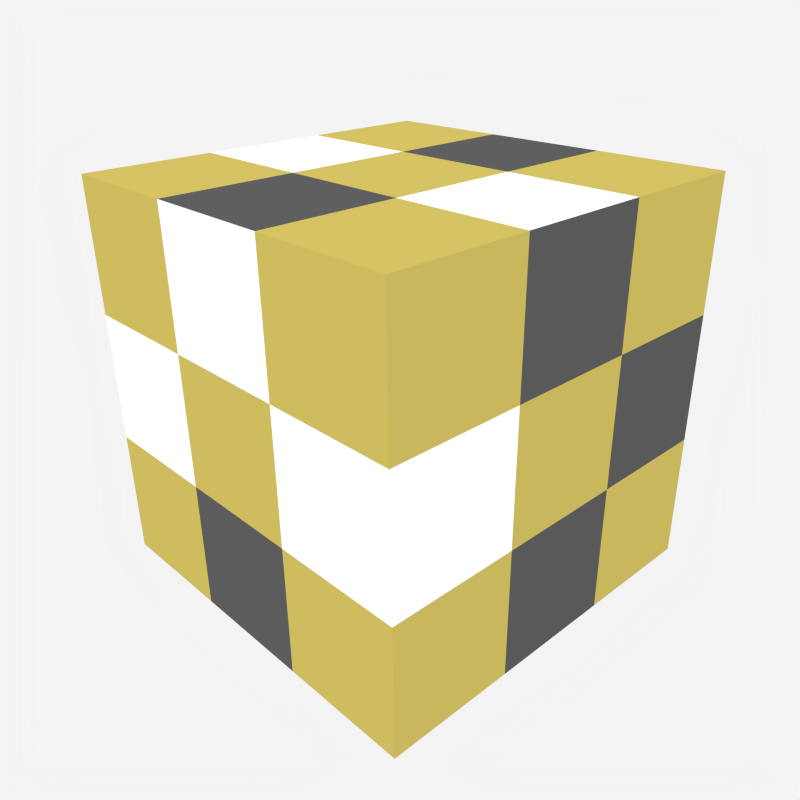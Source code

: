 # Source: logo.blend  (saved by Blender 2.69.0; exported with 4.5.12 LTS)
import bpy
from mathutils import Matrix  # noqa: F401  (used for matrix-valued properties, if any)

bpy.ops.wm.read_factory_settings(use_empty=True)
scene = bpy.context.scene
scene.name = 'Scene'

# ---- collections
col_collection_1 = bpy.data.collections.new('Collection 1'); scene.collection.children.link(col_collection_1)

# ---- materials (node trees are filled in below, after node groups)
mat_cube = bpy.data.materials.new('Cube')
mat_cube.alpha_threshold = 0.0
mat_cube.diffuse_color = (0.5815, 0.4713, 0.1084, 1.0)
mat_cube.roughness = 0.5
mat_cube.line_color = (0.0, 0.0, 0.0, 1.0)
mat_cube_blackface = bpy.data.materials.new('Cube-blackface')
mat_cube_blackface.alpha_threshold = 0.0
mat_cube_blackface.preview_render_type = 'CUBE'
mat_cube_blackface.roughness = 0.5
mat_cube_blackface.line_color = (0.0, 0.0, 0.0, 1.0)
mat_cube_whiteface = bpy.data.materials.new('Cube-whiteface')
mat_cube_whiteface.alpha_threshold = 0.0
mat_cube_whiteface.preview_render_type = 'CUBE'
mat_cube_whiteface.roughness = 0.5
mat_cube_whiteface.line_color = (0.0, 0.0, 0.0, 1.0)

# ---- material node trees
mat_cube_blackface.use_nodes = True; mat_cube_blackface.node_tree.nodes.clear()
_N = mat_cube_blackface.node_tree.nodes; _L = mat_cube_blackface.node_tree.links
n0 = _N.new('ShaderNodeOutputMaterial'); n0.name = 'Material Output'; n0.location = (300, 300)
n1 = _N.new('ShaderNodeBsdfDiffuse'); n1.name = 'Diffuse BSDF'; n1.location = (10, 300)
n1.inputs[0].default_value = (0.1, 0.1, 0.1, 1.0)
_L.new(n1.outputs[0], n0.inputs[0])
n0.is_active_output = True
mat_cube_whiteface.use_nodes = True; mat_cube_whiteface.node_tree.nodes.clear()
_N = mat_cube_whiteface.node_tree.nodes; _L = mat_cube_whiteface.node_tree.links
n0 = _N.new('ShaderNodeOutputMaterial'); n0.name = 'Material Output'; n0.location = (300, 300)
n1 = _N.new('ShaderNodeBsdfDiffuse'); n1.name = 'Diffuse BSDF'; n1.location = (10, 300)
n1.inputs[0].default_value = (1.0, 1.0, 1.0, 1.0)
_L.new(n1.outputs[0], n0.inputs[0])
n0.is_active_output = True

# ---- world
world_world = bpy.data.worlds.new('World'); scene.world = world_world
world_world.color = (0.9, 0.9, 0.9)
world_world.use_sun_shadow = False
world_world.sun_shadow_jitter_overblur = 0.0
world_world.cycles.sampling_method = 'MANUAL'
world_world.cycles.sample_map_resolution = 256
world_world.light_settings.ao_factor = 0.6

# ---- cameras
cam_camera = bpy.data.cameras.new('Camera')
cam_camera.clip_end = 100.0
cam_camera.lens = 35.0
cam_camera.sensor_width = 32.0
cam_camera.sensor_height = 18.0
cam_camera.ortho_scale = 7.314
cam_camera.dof.focus_distance = 0.0

# ---- lights
light_lamp = bpy.data.lights.new('Lamp', 'SUN')
light_lamp.transmission_factor = 0.0
light_lamp.cutoff_distance = 30.0
light_lamp.angle = 0.1993
light_lamp.energy = 1.0
light_lamp.shadow_buffer_clip_start = 1.001
light_lamp.shadow_soft_size = 0.1
light_lamp.shadow_cascade_max_distance = 1000.0
light_lamp.cycles.use_multiple_importance_sampling = False

# ---- meshes
me_cube = bpy.data.meshes.new('Cube')
me_cube.from_pydata([(1.0, 1.0, -1.0), (1.0, -1.0, -1.0), (-1.0, -1.0, -1.0), (-1.0, 1.0, -1.0), (1.0, 1.0, 1.0), (1.0, -1.0, 1.0), (-1.0, -1.0, 1.0), (-1.0, 1.0, 1.0), (1.0, 0.3333, -1.0), (1.0, -0.3333, -1.0), (0.3333, 1.0, -1.0), (-0.3333, 1.0, -1.0), (1.0, 1.0, -0.3333), (1.0, 1.0, 0.3333), (0.3333, -1.0, -1.0), (-0.3333, -1.0, -1.0), (1.0, -1.0, -0.3333), (1.0, -1.0, 0.3333), (-1.0, -0.3333, -1.0), (-1.0, 0.3333, -1.0), (-1.0, -1.0, -0.3333), (-1.0, -1.0, 0.3333), (-1.0, 1.0, -0.3333), (-1.0, 1.0, 0.3333), (1.0, 0.3333, 1.0), (1.0, -0.3333, 1.0), (0.3333, 1.0, 1.0), (-0.3333, 1.0, 1.0), (0.3333, -1.0, 1.0), (-0.3333, -1.0, 1.0), (-1.0, -0.3333, 1.0), (-1.0, 0.3333, 1.0), (0.3333, 0.3333, -1.0), (-0.3333, 0.3333, -1.0), (0.3333, -0.3333, -1.0), (-0.3333, -0.3333, -1.0), (0.3333, 0.3333, 1.0), (0.3333, -0.3333, 1.0), (-0.3333, 0.3333, 1.0), (-0.3333, -0.3333, 1.0), (1.0, 0.3333, -0.3333), (1.0, -0.3333, -0.3333), (1.0, 0.3333, 0.3333), (1.0, -0.3333, 0.3333), (0.3333, -1.0, -0.3333), (-0.3333, -1.0, -0.3333), (0.3333, -1.0, 0.3333), (-0.3333, -1.0, 0.3333), (-1.0, -0.3333, -0.3333), (-1.0, 0.3333, -0.3333), (-1.0, -0.3333, 0.3333), (-1.0, 0.3333, 0.3333), (0.3333, 1.0, 0.3333), (-0.3333, 1.0, 0.3333), (0.3333, 1.0, -0.3333), (-0.3333, 1.0, -0.3333)], [], [(35, 15, 2, 18), (39, 30, 6, 29), (43, 25, 5, 17), (47, 29, 6, 21), (51, 31, 7, 23), (55, 11, 3, 22), (11, 33, 19, 3), (33, 35, 18, 19), (0, 8, 32, 10), (10, 32, 33, 11), (8, 9, 34, 32), (32, 34, 35, 33), (9, 1, 14, 34), (34, 14, 15, 35), (25, 37, 28, 5), (37, 39, 29, 28), (4, 26, 36, 24), (24, 36, 37, 25), (26, 27, 38, 36), (36, 38, 39, 37), (27, 7, 31, 38), (38, 31, 30, 39), (9, 41, 16, 1), (41, 43, 17, 16), (0, 12, 40, 8), (8, 40, 41, 9), (12, 13, 42, 40), (40, 42, 43, 41), (13, 4, 24, 42), (42, 24, 25, 43), (15, 45, 20, 2), (45, 47, 21, 20), (1, 16, 44, 14), (14, 44, 45, 15), (16, 17, 46, 44), (44, 46, 47, 45), (17, 5, 28, 46), (46, 28, 29, 47), (19, 49, 22, 3), (49, 51, 23, 22), (2, 20, 48, 18), (18, 48, 49, 19), (20, 21, 50, 48), (48, 50, 51, 49), (21, 6, 30, 50), (50, 30, 31, 51), (27, 53, 23, 7), (53, 55, 22, 23), (4, 13, 52, 26), (26, 52, 53, 27), (13, 12, 54, 52), (52, 54, 55, 53), (12, 0, 10, 54), (54, 10, 11, 55)])
me_cube.polygons.foreach_set('material_index', [0, 0, 0, 0, 0, 0, 0, 1, 0, 1, 1, 0, 0, 1, 0, 1, 0, 2, 1, 0, 0, 2, 0, 2, 0, 1, 1, 0, 0, 1, 0, 2, 0, 1, 2, 0, 0, 2, 0, 1, 0, 1, 1, 0, 0, 1, 0, 1, 0, 1, 1, 0, 0, 1])
me_cube.materials.append(mat_cube)
me_cube.materials.append(mat_cube_blackface)
me_cube.materials.append(mat_cube_whiteface)
me_cube.use_remesh_preserve_volume = False
me_cube.use_remesh_preserve_attributes = False
me_cube.use_mirror_vertex_groups = False
me_cube.update()

# ---- objects
ob_cube = bpy.data.objects.new('Cube', me_cube)
ob_lamp = bpy.data.objects.new('Lamp', light_lamp)
ob_camera = bpy.data.objects.new('Camera', cam_camera)

# ---- transforms, parenting, visibility, modifiers, constraints
ob_cube.location = (0.0, 0.0, 0.0)
ob_cube.lock_rotations_4d = False
ob_cube.empty_display_type = 'ARROWS'
ob_cube.lineart.crease_threshold = 0.0
ob_lamp.location = (3.584, -4.227, 5.904)
ob_lamp.rotation_euler = (0.6503, 0.05522, 0.4976)
ob_lamp.lock_rotations_4d = False
ob_lamp.empty_display_type = 'ARROWS'
ob_lamp.color = (0.0, 0.0, 0.0, 0.0)
ob_lamp.lineart.crease_threshold = 0.0
ob_camera.location = (2.832, -2.656, 1.816)
ob_camera.rotation_euler = (1.109, 0.01082, 0.8149)
ob_camera.lock_rotations_4d = False
ob_camera.empty_display_type = 'ARROWS'
ob_camera.color = (0.0, 0.0, 0.0, 0.0)
ob_camera.display_type = 'WIRE'
ob_camera.lineart.crease_threshold = 0.0

# ---- collection membership
col_collection_1.objects.link(ob_cube)
col_collection_1.objects.link(ob_lamp)
col_collection_1.objects.link(ob_camera)

# ---- scene / render settings (as saved in the file)
scene.camera = ob_camera
scene.frame_start = 1; scene.frame_end = 250; scene.frame_set(2)
scene.render.engine = 'CYCLES'
scene.render.image_settings.compression = 90
scene.render.resolution_x = 1000
scene.render.resolution_y = 1000
scene.render.resolution_percentage = 50
scene.render.dither_intensity = 0.0
scene.cycles.use_denoising = False
scene.cycles.samples = 10
scene.cycles.sampling_pattern = 'TABULATED_SOBOL'
scene.cycles.light_sampling_threshold = 0.0
scene.cycles.use_adaptive_sampling = False
scene.cycles.use_light_tree = False
scene.cycles.blur_glossy = 0.0
scene.cycles.volume_bounces = 1
scene.cycles.pixel_filter_type = 'GAUSSIAN'
scene.cycles.sample_clamp_indirect = 0.0
scene.view_settings.view_transform = 'Standard'
bpy.context.view_layer.update()
